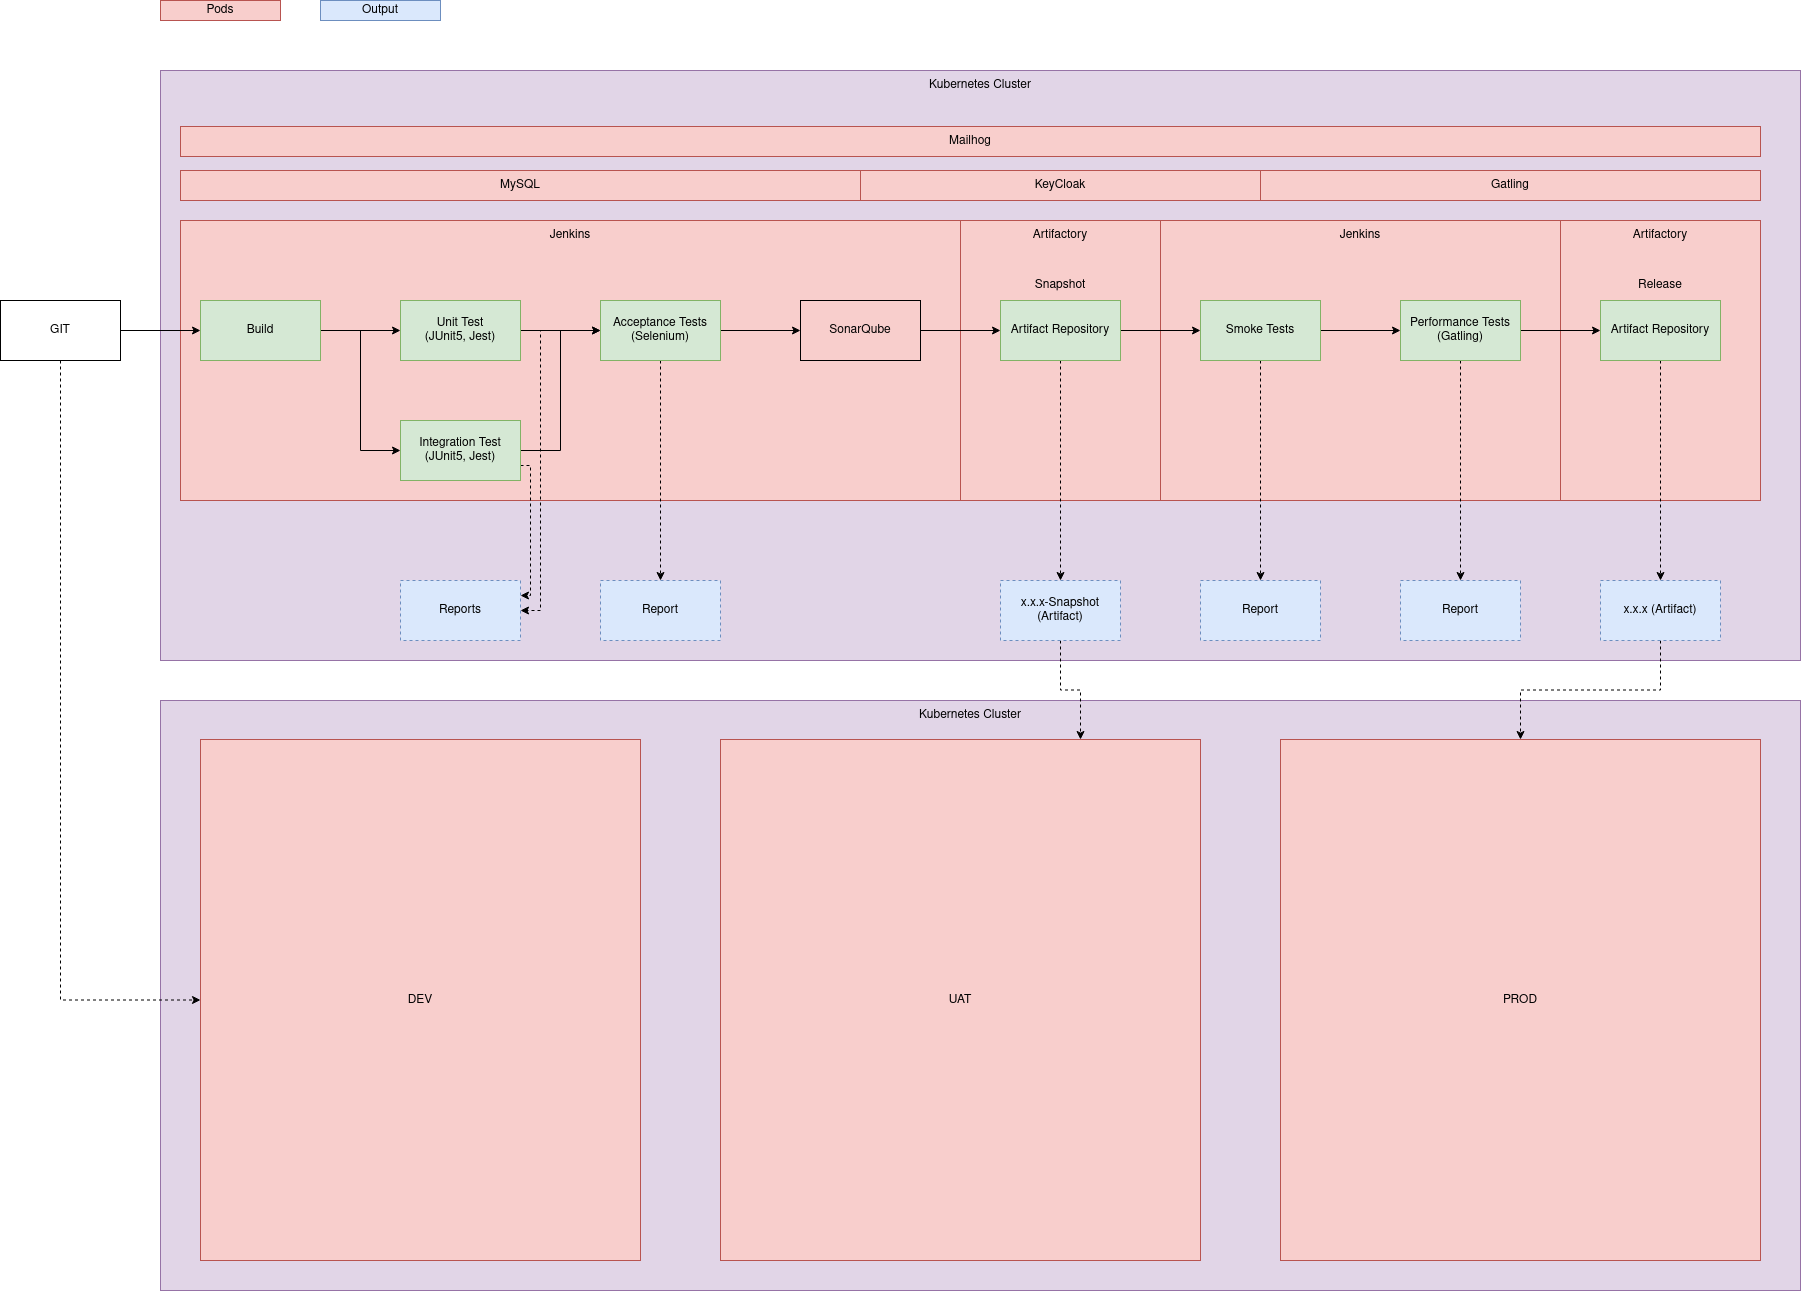

The diagram above was exported from draw.io. Its source (the exported page's mxGraphModel, read from the mxfile embedded in the PNG):
<mxGraphModel dx="3437" dy="3067" grid="1" gridSize="10" guides="1" tooltips="1" connect="1" arrows="1" fold="1" page="1" pageScale="1" pageWidth="850" pageHeight="1100" math="0" shadow="0">
  <root>
    <mxCell id="0" />
    <mxCell id="1" parent="0" />
    <mxCell id="ysGebY4rgyijI0B7e_cN-63" value="" style="rounded=0;whiteSpace=wrap;html=1;strokeColor=#9673a6;fillColor=#e1d5e7;" vertex="1" parent="1">
      <mxGeometry x="160" y="600" width="1640" height="590" as="geometry" />
    </mxCell>
    <mxCell id="ysGebY4rgyijI0B7e_cN-59" value="" style="rounded=0;whiteSpace=wrap;html=1;strokeColor=#9673a6;fillColor=#e1d5e7;" vertex="1" parent="1">
      <mxGeometry x="160" y="-30" width="1640" height="590" as="geometry" />
    </mxCell>
    <mxCell id="ysGebY4rgyijI0B7e_cN-45" value="" style="rounded=0;whiteSpace=wrap;html=1;fillColor=#f8cecc;strokeColor=#b85450;" vertex="1" parent="1">
      <mxGeometry x="1560" y="120" width="200" height="280" as="geometry" />
    </mxCell>
    <mxCell id="ysGebY4rgyijI0B7e_cN-44" value="" style="rounded=0;whiteSpace=wrap;html=1;fillColor=#f8cecc;strokeColor=#b85450;" vertex="1" parent="1">
      <mxGeometry x="960" y="120" width="200" height="280" as="geometry" />
    </mxCell>
    <mxCell id="ysGebY4rgyijI0B7e_cN-20" value="" style="rounded=0;whiteSpace=wrap;html=1;fillColor=#f8cecc;strokeColor=#b85450;" vertex="1" parent="1">
      <mxGeometry x="1160" y="120" width="400" height="280" as="geometry" />
    </mxCell>
    <mxCell id="ysGebY4rgyijI0B7e_cN-19" value="" style="rounded=0;whiteSpace=wrap;html=1;fillColor=#f8cecc;strokeColor=#b85450;" vertex="1" parent="1">
      <mxGeometry x="180" y="120" width="780" height="280" as="geometry" />
    </mxCell>
    <mxCell id="ysGebY4rgyijI0B7e_cN-9" style="edgeStyle=orthogonalEdgeStyle;rounded=0;orthogonalLoop=1;jettySize=auto;html=1;exitX=1;exitY=0.5;exitDx=0;exitDy=0;entryX=0;entryY=0.5;entryDx=0;entryDy=0;" edge="1" parent="1" source="ysGebY4rgyijI0B7e_cN-1" target="ysGebY4rgyijI0B7e_cN-2">
      <mxGeometry relative="1" as="geometry" />
    </mxCell>
    <mxCell id="ysGebY4rgyijI0B7e_cN-71" style="edgeStyle=orthogonalEdgeStyle;rounded=0;orthogonalLoop=1;jettySize=auto;html=1;exitX=0.5;exitY=1;exitDx=0;exitDy=0;entryX=0;entryY=0.5;entryDx=0;entryDy=0;dashed=1;" edge="1" parent="1" source="ysGebY4rgyijI0B7e_cN-1" target="ysGebY4rgyijI0B7e_cN-69">
      <mxGeometry relative="1" as="geometry" />
    </mxCell>
    <mxCell id="ysGebY4rgyijI0B7e_cN-1" value="GIT" style="rounded=0;whiteSpace=wrap;html=1;" vertex="1" parent="1">
      <mxGeometry y="200" width="120" height="60" as="geometry" />
    </mxCell>
    <mxCell id="ysGebY4rgyijI0B7e_cN-10" style="edgeStyle=orthogonalEdgeStyle;rounded=0;orthogonalLoop=1;jettySize=auto;html=1;exitX=1;exitY=0.5;exitDx=0;exitDy=0;entryX=0;entryY=0.5;entryDx=0;entryDy=0;" edge="1" parent="1" source="ysGebY4rgyijI0B7e_cN-2" target="ysGebY4rgyijI0B7e_cN-3">
      <mxGeometry relative="1" as="geometry" />
    </mxCell>
    <mxCell id="ysGebY4rgyijI0B7e_cN-11" style="edgeStyle=orthogonalEdgeStyle;rounded=0;orthogonalLoop=1;jettySize=auto;html=1;exitX=1;exitY=0.5;exitDx=0;exitDy=0;entryX=0;entryY=0.5;entryDx=0;entryDy=0;" edge="1" parent="1" source="ysGebY4rgyijI0B7e_cN-2" target="ysGebY4rgyijI0B7e_cN-5">
      <mxGeometry relative="1" as="geometry" />
    </mxCell>
    <mxCell id="ysGebY4rgyijI0B7e_cN-2" value="Build" style="rounded=0;whiteSpace=wrap;html=1;fillColor=#d5e8d4;strokeColor=#82b366;" vertex="1" parent="1">
      <mxGeometry x="200" y="200" width="120" height="60" as="geometry" />
    </mxCell>
    <mxCell id="ysGebY4rgyijI0B7e_cN-13" style="edgeStyle=orthogonalEdgeStyle;rounded=0;orthogonalLoop=1;jettySize=auto;html=1;exitX=1;exitY=0.5;exitDx=0;exitDy=0;entryX=0;entryY=0.5;entryDx=0;entryDy=0;" edge="1" parent="1" source="ysGebY4rgyijI0B7e_cN-3" target="ysGebY4rgyijI0B7e_cN-8">
      <mxGeometry relative="1" as="geometry" />
    </mxCell>
    <mxCell id="ysGebY4rgyijI0B7e_cN-34" style="edgeStyle=orthogonalEdgeStyle;rounded=0;orthogonalLoop=1;jettySize=auto;html=1;exitX=1;exitY=0.5;exitDx=0;exitDy=0;entryX=1;entryY=0.5;entryDx=0;entryDy=0;dashed=1;" edge="1" parent="1" source="ysGebY4rgyijI0B7e_cN-3" target="ysGebY4rgyijI0B7e_cN-28">
      <mxGeometry relative="1" as="geometry" />
    </mxCell>
    <mxCell id="ysGebY4rgyijI0B7e_cN-3" value="&lt;div&gt;Unit Test&lt;/div&gt;(JUnit5, Jest)" style="rounded=0;whiteSpace=wrap;html=1;fillColor=#d5e8d4;strokeColor=#82b366;" vertex="1" parent="1">
      <mxGeometry x="400" y="200" width="120" height="60" as="geometry" />
    </mxCell>
    <mxCell id="ysGebY4rgyijI0B7e_cN-15" style="edgeStyle=orthogonalEdgeStyle;rounded=0;orthogonalLoop=1;jettySize=auto;html=1;exitX=1;exitY=0.5;exitDx=0;exitDy=0;" edge="1" parent="1" source="ysGebY4rgyijI0B7e_cN-4" target="ysGebY4rgyijI0B7e_cN-6">
      <mxGeometry relative="1" as="geometry" />
    </mxCell>
    <mxCell id="ysGebY4rgyijI0B7e_cN-54" style="edgeStyle=orthogonalEdgeStyle;rounded=0;orthogonalLoop=1;jettySize=auto;html=1;exitX=0.5;exitY=1;exitDx=0;exitDy=0;dashed=1;" edge="1" parent="1" source="ysGebY4rgyijI0B7e_cN-4" target="ysGebY4rgyijI0B7e_cN-53">
      <mxGeometry relative="1" as="geometry" />
    </mxCell>
    <mxCell id="ysGebY4rgyijI0B7e_cN-4" value="Artifact Repository" style="rounded=0;whiteSpace=wrap;html=1;fillColor=#d5e8d4;strokeColor=#82b366;" vertex="1" parent="1">
      <mxGeometry x="1000" y="200" width="120" height="60" as="geometry" />
    </mxCell>
    <mxCell id="ysGebY4rgyijI0B7e_cN-12" style="edgeStyle=orthogonalEdgeStyle;rounded=0;orthogonalLoop=1;jettySize=auto;html=1;exitX=1;exitY=0.5;exitDx=0;exitDy=0;entryX=0;entryY=0.5;entryDx=0;entryDy=0;" edge="1" parent="1" source="ysGebY4rgyijI0B7e_cN-5" target="ysGebY4rgyijI0B7e_cN-8">
      <mxGeometry relative="1" as="geometry" />
    </mxCell>
    <mxCell id="ysGebY4rgyijI0B7e_cN-35" style="edgeStyle=orthogonalEdgeStyle;rounded=0;orthogonalLoop=1;jettySize=auto;html=1;exitX=1;exitY=0.75;exitDx=0;exitDy=0;entryX=1;entryY=0.25;entryDx=0;entryDy=0;dashed=1;" edge="1" parent="1" source="ysGebY4rgyijI0B7e_cN-5" target="ysGebY4rgyijI0B7e_cN-28">
      <mxGeometry relative="1" as="geometry">
        <Array as="points">
          <mxPoint x="530" y="365" />
          <mxPoint x="530" y="495" />
        </Array>
      </mxGeometry>
    </mxCell>
    <mxCell id="ysGebY4rgyijI0B7e_cN-5" value="&lt;div&gt;Integration Test&lt;/div&gt;(JUnit5, Jest)" style="rounded=0;whiteSpace=wrap;html=1;fillColor=#d5e8d4;strokeColor=#82b366;" vertex="1" parent="1">
      <mxGeometry x="400" y="320" width="120" height="60" as="geometry" />
    </mxCell>
    <mxCell id="ysGebY4rgyijI0B7e_cN-16" style="edgeStyle=orthogonalEdgeStyle;rounded=0;orthogonalLoop=1;jettySize=auto;html=1;exitX=1;exitY=0.5;exitDx=0;exitDy=0;entryX=0;entryY=0.5;entryDx=0;entryDy=0;" edge="1" parent="1" source="ysGebY4rgyijI0B7e_cN-6" target="ysGebY4rgyijI0B7e_cN-7">
      <mxGeometry relative="1" as="geometry" />
    </mxCell>
    <mxCell id="ysGebY4rgyijI0B7e_cN-37" style="edgeStyle=orthogonalEdgeStyle;rounded=0;orthogonalLoop=1;jettySize=auto;html=1;exitX=0.5;exitY=1;exitDx=0;exitDy=0;dashed=1;" edge="1" parent="1" source="ysGebY4rgyijI0B7e_cN-6" target="ysGebY4rgyijI0B7e_cN-30">
      <mxGeometry relative="1" as="geometry" />
    </mxCell>
    <mxCell id="ysGebY4rgyijI0B7e_cN-6" value="Smoke Tests" style="rounded=0;whiteSpace=wrap;html=1;fillColor=#d5e8d4;strokeColor=#82b366;" vertex="1" parent="1">
      <mxGeometry x="1200" y="200" width="120" height="60" as="geometry" />
    </mxCell>
    <mxCell id="ysGebY4rgyijI0B7e_cN-18" style="edgeStyle=orthogonalEdgeStyle;rounded=0;orthogonalLoop=1;jettySize=auto;html=1;exitX=1;exitY=0.5;exitDx=0;exitDy=0;" edge="1" parent="1" source="ysGebY4rgyijI0B7e_cN-7" target="ysGebY4rgyijI0B7e_cN-17">
      <mxGeometry relative="1" as="geometry" />
    </mxCell>
    <mxCell id="ysGebY4rgyijI0B7e_cN-38" style="edgeStyle=orthogonalEdgeStyle;rounded=0;orthogonalLoop=1;jettySize=auto;html=1;exitX=0.5;exitY=1;exitDx=0;exitDy=0;dashed=1;" edge="1" parent="1" source="ysGebY4rgyijI0B7e_cN-7" target="ysGebY4rgyijI0B7e_cN-31">
      <mxGeometry relative="1" as="geometry" />
    </mxCell>
    <mxCell id="ysGebY4rgyijI0B7e_cN-7" value="&lt;div&gt;Performance Tests&lt;/div&gt;&lt;div&gt;(Gatling)&lt;/div&gt;" style="rounded=0;whiteSpace=wrap;html=1;fillColor=#d5e8d4;strokeColor=#82b366;" vertex="1" parent="1">
      <mxGeometry x="1400" y="200" width="120" height="60" as="geometry" />
    </mxCell>
    <mxCell id="ysGebY4rgyijI0B7e_cN-26" style="edgeStyle=orthogonalEdgeStyle;rounded=0;orthogonalLoop=1;jettySize=auto;html=1;exitX=1;exitY=0.5;exitDx=0;exitDy=0;" edge="1" parent="1" source="ysGebY4rgyijI0B7e_cN-8" target="ysGebY4rgyijI0B7e_cN-25">
      <mxGeometry relative="1" as="geometry" />
    </mxCell>
    <mxCell id="ysGebY4rgyijI0B7e_cN-36" style="edgeStyle=orthogonalEdgeStyle;rounded=0;orthogonalLoop=1;jettySize=auto;html=1;exitX=0.5;exitY=1;exitDx=0;exitDy=0;dashed=1;" edge="1" parent="1" source="ysGebY4rgyijI0B7e_cN-8" target="ysGebY4rgyijI0B7e_cN-29">
      <mxGeometry relative="1" as="geometry" />
    </mxCell>
    <mxCell id="ysGebY4rgyijI0B7e_cN-8" value="&lt;div&gt;Acceptance Tests&lt;/div&gt;(Selenium)" style="rounded=0;whiteSpace=wrap;html=1;fillColor=#d5e8d4;strokeColor=#82b366;" vertex="1" parent="1">
      <mxGeometry x="600" y="200" width="120" height="60" as="geometry" />
    </mxCell>
    <mxCell id="ysGebY4rgyijI0B7e_cN-56" style="edgeStyle=orthogonalEdgeStyle;rounded=0;orthogonalLoop=1;jettySize=auto;html=1;exitX=0.5;exitY=1;exitDx=0;exitDy=0;dashed=1;" edge="1" parent="1" source="ysGebY4rgyijI0B7e_cN-17" target="ysGebY4rgyijI0B7e_cN-55">
      <mxGeometry relative="1" as="geometry" />
    </mxCell>
    <mxCell id="ysGebY4rgyijI0B7e_cN-17" value="Artifact Repository" style="rounded=0;whiteSpace=wrap;html=1;fillColor=#d5e8d4;strokeColor=#82b366;" vertex="1" parent="1">
      <mxGeometry x="1600" y="200" width="120" height="60" as="geometry" />
    </mxCell>
    <mxCell id="ysGebY4rgyijI0B7e_cN-21" value="Jenkins" style="text;html=1;strokeColor=none;fillColor=none;align=center;verticalAlign=middle;whiteSpace=wrap;rounded=0;" vertex="1" parent="1">
      <mxGeometry x="540" y="120" width="60" height="30" as="geometry" />
    </mxCell>
    <mxCell id="ysGebY4rgyijI0B7e_cN-22" value="Jenkins" style="text;html=1;strokeColor=none;fillColor=none;align=center;verticalAlign=middle;whiteSpace=wrap;rounded=0;" vertex="1" parent="1">
      <mxGeometry x="1330" y="120" width="60" height="30" as="geometry" />
    </mxCell>
    <mxCell id="ysGebY4rgyijI0B7e_cN-23" value="Snapshot" style="text;html=1;strokeColor=none;fillColor=none;align=center;verticalAlign=middle;whiteSpace=wrap;rounded=0;" vertex="1" parent="1">
      <mxGeometry x="1030" y="170" width="60" height="30" as="geometry" />
    </mxCell>
    <mxCell id="ysGebY4rgyijI0B7e_cN-24" value="Release" style="text;html=1;strokeColor=none;fillColor=none;align=center;verticalAlign=middle;whiteSpace=wrap;rounded=0;" vertex="1" parent="1">
      <mxGeometry x="1630" y="170" width="60" height="30" as="geometry" />
    </mxCell>
    <mxCell id="ysGebY4rgyijI0B7e_cN-27" style="edgeStyle=orthogonalEdgeStyle;rounded=0;orthogonalLoop=1;jettySize=auto;html=1;exitX=1;exitY=0.5;exitDx=0;exitDy=0;" edge="1" parent="1" source="ysGebY4rgyijI0B7e_cN-25" target="ysGebY4rgyijI0B7e_cN-4">
      <mxGeometry relative="1" as="geometry" />
    </mxCell>
    <mxCell id="ysGebY4rgyijI0B7e_cN-25" value="SonarQube" style="rounded=0;whiteSpace=wrap;html=1;fillColor=#f8cecc;strokeColor=#000000;" vertex="1" parent="1">
      <mxGeometry x="800" y="200" width="120" height="60" as="geometry" />
    </mxCell>
    <mxCell id="ysGebY4rgyijI0B7e_cN-28" value="Reports" style="rounded=0;whiteSpace=wrap;html=1;dashed=1;fillColor=#dae8fc;strokeColor=#6c8ebf;" vertex="1" parent="1">
      <mxGeometry x="400" y="480" width="120" height="60" as="geometry" />
    </mxCell>
    <mxCell id="ysGebY4rgyijI0B7e_cN-29" value="Report" style="rounded=0;whiteSpace=wrap;html=1;dashed=1;fillColor=#dae8fc;strokeColor=#6c8ebf;" vertex="1" parent="1">
      <mxGeometry x="600" y="480" width="120" height="60" as="geometry" />
    </mxCell>
    <mxCell id="ysGebY4rgyijI0B7e_cN-30" value="Report" style="rounded=0;whiteSpace=wrap;html=1;dashed=1;fillColor=#dae8fc;strokeColor=#6c8ebf;" vertex="1" parent="1">
      <mxGeometry x="1200" y="480" width="120" height="60" as="geometry" />
    </mxCell>
    <mxCell id="ysGebY4rgyijI0B7e_cN-31" value="Report" style="rounded=0;whiteSpace=wrap;html=1;dashed=1;fillColor=#dae8fc;strokeColor=#6c8ebf;" vertex="1" parent="1">
      <mxGeometry x="1400" y="480" width="120" height="60" as="geometry" />
    </mxCell>
    <mxCell id="ysGebY4rgyijI0B7e_cN-39" value="MySQL" style="rounded=0;whiteSpace=wrap;html=1;fillColor=#f8cecc;strokeColor=#b85450;" vertex="1" parent="1">
      <mxGeometry x="180" y="70" width="680" height="30" as="geometry" />
    </mxCell>
    <mxCell id="ysGebY4rgyijI0B7e_cN-42" value="KeyCloak" style="rounded=0;whiteSpace=wrap;html=1;fillColor=#f8cecc;strokeColor=#b85450;" vertex="1" parent="1">
      <mxGeometry x="860" y="70" width="400" height="30" as="geometry" />
    </mxCell>
    <mxCell id="ysGebY4rgyijI0B7e_cN-43" value="Mailhog" style="rounded=0;whiteSpace=wrap;html=1;fillColor=#f8cecc;strokeColor=#b85450;" vertex="1" parent="1">
      <mxGeometry x="180" y="26" width="1580" height="30" as="geometry" />
    </mxCell>
    <mxCell id="ysGebY4rgyijI0B7e_cN-46" value="Artifactory" style="text;html=1;strokeColor=none;fillColor=none;align=center;verticalAlign=middle;whiteSpace=wrap;rounded=0;" vertex="1" parent="1">
      <mxGeometry x="1030" y="120" width="60" height="30" as="geometry" />
    </mxCell>
    <mxCell id="ysGebY4rgyijI0B7e_cN-47" value="Artifactory" style="text;html=1;strokeColor=none;fillColor=none;align=center;verticalAlign=middle;whiteSpace=wrap;rounded=0;" vertex="1" parent="1">
      <mxGeometry x="1630" y="120" width="60" height="30" as="geometry" />
    </mxCell>
    <mxCell id="ysGebY4rgyijI0B7e_cN-49" value="Gatling" style="rounded=0;whiteSpace=wrap;html=1;fillColor=#f8cecc;strokeColor=#b85450;" vertex="1" parent="1">
      <mxGeometry x="1260" y="70" width="500" height="30" as="geometry" />
    </mxCell>
    <mxCell id="ysGebY4rgyijI0B7e_cN-72" style="edgeStyle=orthogonalEdgeStyle;rounded=0;orthogonalLoop=1;jettySize=auto;html=1;exitX=0.5;exitY=1;exitDx=0;exitDy=0;entryX=0.75;entryY=0;entryDx=0;entryDy=0;dashed=1;" edge="1" parent="1" source="ysGebY4rgyijI0B7e_cN-53" target="ysGebY4rgyijI0B7e_cN-70">
      <mxGeometry relative="1" as="geometry" />
    </mxCell>
    <mxCell id="ysGebY4rgyijI0B7e_cN-53" value="x.x.x-Snapshot (Artifact)" style="rounded=0;whiteSpace=wrap;html=1;dashed=1;fillColor=#dae8fc;strokeColor=#6c8ebf;" vertex="1" parent="1">
      <mxGeometry x="1000" y="480" width="120" height="60" as="geometry" />
    </mxCell>
    <mxCell id="ysGebY4rgyijI0B7e_cN-73" style="edgeStyle=orthogonalEdgeStyle;rounded=0;orthogonalLoop=1;jettySize=auto;html=1;exitX=0.5;exitY=1;exitDx=0;exitDy=0;dashed=1;" edge="1" parent="1" source="ysGebY4rgyijI0B7e_cN-55" target="ysGebY4rgyijI0B7e_cN-67">
      <mxGeometry relative="1" as="geometry" />
    </mxCell>
    <mxCell id="ysGebY4rgyijI0B7e_cN-55" value="x.x.x (Artifact)" style="rounded=0;whiteSpace=wrap;html=1;dashed=1;fillColor=#dae8fc;strokeColor=#6c8ebf;" vertex="1" parent="1">
      <mxGeometry x="1600" y="480" width="120" height="60" as="geometry" />
    </mxCell>
    <mxCell id="ysGebY4rgyijI0B7e_cN-57" value="Pods" style="rounded=0;whiteSpace=wrap;html=1;fillColor=#f8cecc;strokeColor=#b85450;" vertex="1" parent="1">
      <mxGeometry x="160" y="-100" width="120" height="20" as="geometry" />
    </mxCell>
    <mxCell id="ysGebY4rgyijI0B7e_cN-58" value="Output" style="rounded=0;whiteSpace=wrap;html=1;fillColor=#dae8fc;strokeColor=#6c8ebf;" vertex="1" parent="1">
      <mxGeometry x="320" y="-100" width="120" height="20" as="geometry" />
    </mxCell>
    <mxCell id="ysGebY4rgyijI0B7e_cN-60" value="Kubernetes Cluster" style="text;html=1;strokeColor=none;fillColor=none;align=center;verticalAlign=middle;whiteSpace=wrap;rounded=0;" vertex="1" parent="1">
      <mxGeometry x="910" y="-30" width="140" height="30" as="geometry" />
    </mxCell>
    <mxCell id="ysGebY4rgyijI0B7e_cN-67" value="PROD" style="rounded=0;whiteSpace=wrap;html=1;fillColor=#f8cecc;strokeColor=#b85450;" vertex="1" parent="1">
      <mxGeometry x="1280" y="639" width="480" height="521" as="geometry" />
    </mxCell>
    <mxCell id="ysGebY4rgyijI0B7e_cN-69" value="DEV" style="rounded=0;whiteSpace=wrap;html=1;fillColor=#f8cecc;strokeColor=#b85450;" vertex="1" parent="1">
      <mxGeometry x="200" y="639" width="440" height="521" as="geometry" />
    </mxCell>
    <mxCell id="ysGebY4rgyijI0B7e_cN-70" value="UAT" style="rounded=0;whiteSpace=wrap;html=1;fillColor=#f8cecc;strokeColor=#b85450;" vertex="1" parent="1">
      <mxGeometry x="720" y="639" width="480" height="521" as="geometry" />
    </mxCell>
    <mxCell id="ysGebY4rgyijI0B7e_cN-74" value="Kubernetes Cluster" style="text;html=1;strokeColor=none;fillColor=none;align=center;verticalAlign=middle;whiteSpace=wrap;rounded=0;" vertex="1" parent="1">
      <mxGeometry x="900" y="600" width="140" height="30" as="geometry" />
    </mxCell>
  </root>
</mxGraphModel>